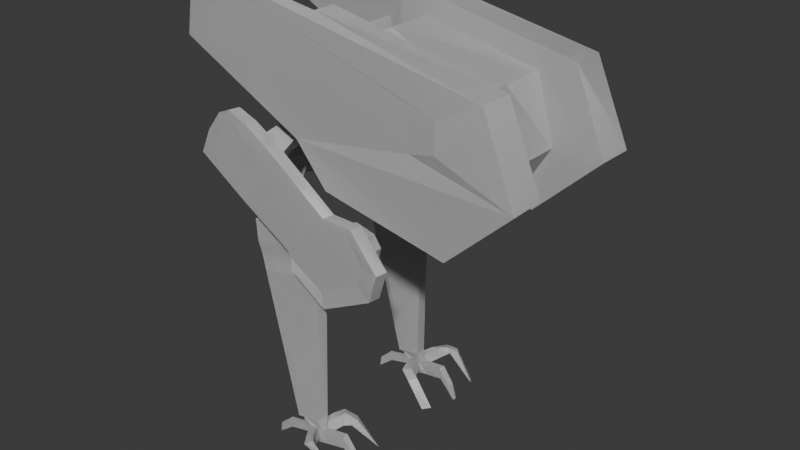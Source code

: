 # Source: fiirst_mech.blend  (saved by Blender 4.1.24; exported with 4.5.12 LTS)
import bpy
from mathutils import Matrix  # noqa: F401  (used for matrix-valued properties, if any)

bpy.ops.wm.read_factory_settings(use_empty=True)
scene = bpy.context.scene
scene.name = 'Scene'

# ---- collections
col_collection = bpy.data.collections.new('Collection'); scene.collection.children.link(col_collection)

# ---- materials (node trees are filled in below, after node groups)
mat_material = bpy.data.materials.new('Material')
mat_material.alpha_threshold = 0.0
mat_material.use_transparent_shadow = False
mat_material.roughness = 0.5
mat_material.line_color = (0.0, 0.0, 0.0, 1.0)

# ---- material node trees
mat_material.use_nodes = True; mat_material.node_tree.nodes.clear()
_N = mat_material.node_tree.nodes; _L = mat_material.node_tree.links
n0 = _N.new('ShaderNodeOutputMaterial'); n0.name = 'Material Output'; n0.location = (300, 300)
n1 = _N.new('ShaderNodeBsdfPrincipled'); n1.name = 'Principled BSDF'; n1.location = (10, 300)
n1.inputs[3].default_value = 1.45
_L.new(n1.outputs[0], n0.inputs[0])
n0.is_active_output = True

# ---- world
world_world = bpy.data.worlds.new('World'); scene.world = world_world
world_world.use_nodes = True; world_world.node_tree.nodes.clear()
_N = world_world.node_tree.nodes; _L = world_world.node_tree.links
n0 = _N.new('ShaderNodeOutputWorld'); n0.name = 'World Output'; n0.location = (300, 300)
n1 = _N.new('ShaderNodeBackground'); n1.name = 'Background'; n1.location = (10, 300)
n1.inputs[0].default_value = (0.05088, 0.05088, 0.05088, 1.0)
_L.new(n1.outputs[0], n0.inputs[0])
n0.is_active_output = True
world_world.color = (0.05088, 0.05088, 0.05088)
world_world.use_sun_shadow = False
world_world.sun_shadow_jitter_overblur = 0.0

# ---- meshes
me_cube = bpy.data.meshes.new('Cube')
me_cube.from_pydata([(1.863, 0.838, 0.8725), (2.199, 0.8272, -0.2665), (1.779, 0.0, -0.9548), (-1.297, 0.2658, -0.2306), (1.863, 0.0, 0.8883), (2.199, 0.0, -0.2634), (-0.6764, 1.219, 1.767), (1.779, 0.8029, -0.9579), (3.092, 1.473, -0.2692), (-0.9718, 1.399, -0.2456), (-0.9761, 1.276, -0.2418), (2.502, 0.8401, 1.135), (-0.6682, 0.814, 1.768), (2.502, 1.433, 1.137), (1.9, 0.8209, -1.39), (-0.3779, 0.8209, -0.9438), (1.891, 1.404, -1.394), (-0.3779, 1.414, -0.9471), (3.077, 0.8317, -0.2674), (-0.8806, 0.0, 0.1494), (-3.033, 1.271, 2.151), (-3.26, 1.418, 0.9383), (-3.042, 1.422, 2.149), (-3.245, 1.273, 0.9394), (-1.103, 0.5131, 0.9472), (-0.5136, 0.0, 0.7322), (-0.9559, 0.0, -0.2541), (-0.9691, 0.8638, -0.2418), (-0.2243, 0.0, 1.321), (-0.2281, 0.8194, 1.324), (-1.759, 0.0, 0.26), (-1.495, 0.0, 0.5655), (-1.744, 0.2656, -0.1744), (-1.285, 0.5127, 0.9189), (-0.8064, 0.0, 0.1709), (-0.8152, 0.5134, 0.1792), (-1.95, 0.0, 0.2841), (-1.959, 0.5126, 0.2924), (-1.551, 0.0, -0.8014), (-2.429, 0.0, -0.6908), (-2.098, 0.1975, -1.086), (-2.297, 0.2086, -1.033), (-1.551, 0.0, -0.8014), (-1.459, 0.257, -0.5328), (-2.429, 0.0, -0.6908), (-1.905, 0.2567, -0.4766), (-1.716, 0.0, -0.7807), (-1.557, 0.2426, -0.796), (-2.265, 0.0, -0.7115), (-2.435, 0.2421, -0.6855), (-2.14, 0.0, -1.621), (-2.69, 0.0, -1.552), (-2.121, 0.1622, -1.249), (-2.32, 0.1733, -1.196), (-1.708, 0.2085, -0.8083), (-2.128, 0.1354, -1.653), (-2.257, 0.2081, -0.7391), (-2.677, 0.1351, -1.584), (-2.112, 0.6137, -1.049), (-2.312, 0.6248, -0.996), (-2.129, 0.6227, -1.212), (-2.329, 0.6338, -1.159), (-1.097, 0.5117, 1.049), (-0.6587, 0.0, 1.321), (-1.49, 0.0, 1.271), (-1.279, 0.5114, 1.021), (-0.5154, 0.5173, 0.7334), (-0.6605, 0.4552, 1.323), (-1.497, 0.5165, 0.5667), (-1.492, 0.432, 1.273), (-1.105, 0.8506, 0.9518), (-1.286, 0.8502, 0.9235), (-1.099, 0.8492, 1.054), (-1.28, 0.8489, 1.026), (-0.8863, 0.3204, 0.1547), (-1.557, 0.2426, -0.796), (-1.764, 0.3199, 0.2653), (-2.435, 0.2421, -0.6855), (-1.297, 0.2658, -0.2306), (-1.744, 0.2656, -0.1744), (-1.459, 0.257, -0.5328), (-1.905, 0.2567, -0.4766), (-1.299, 1.046, -0.3923), (-1.745, 1.046, -0.3361), (-1.461, 1.037, -0.6944), (-1.35, 1.519, -0.7089), (-1.299, 1.046, -0.3923), (-1.364, 1.747, -0.6973), (-1.461, 1.037, -0.6944), (-1.854, 1.037, -0.6382), (0.3343, 1.504, -1.364), (-1.887, 1.748, -0.7299), (-1.364, 1.747, -0.6973), (-1.873, 1.521, -0.7416), (-1.512, 1.511, -1.011), (-1.35, 1.519, -0.7089), (-1.512, 1.511, -1.011), (-1.765, 1.53, -0.4394), (-1.526, 1.738, -0.9994), (-1.779, 1.757, -0.4278), (-2.566, 1.752, -0.4), (-2.552, 1.525, -0.4117), (-2.27, 1.534, -0.04983), (-2.284, 1.761, -0.03819), (-1.268, 1.529, -0.3653), (-1.683, 1.54, -0.09579), (-1.697, 1.767, -0.08415), (-1.283, 1.756, -0.3537), (-2.056, 1.771, 0.05593), (-2.042, 1.544, 0.04429), (-2.064, 1.512, -1.33), (-2.078, 1.739, -1.319), (-1.814, 1.729, -1.501), (-1.8, 1.502, -1.513), (-2.764, 1.516, -0.8539), (-2.778, 1.744, -0.8423), (-0.3247, 1.516, -1.434), (-0.5611, 1.508, -1.705), (-0.5533, 1.735, -1.703), (-0.9408, 1.726, -2.042), (-0.3389, 1.744, -1.422), (-0.3247, 1.516, -1.434), (-0.3389, 1.744, -1.422), (-0.113, 1.526, -1.215), (-0.1272, 1.753, -1.203), (-0.9266, 1.499, -2.054), (0.3201, 1.731, -1.353), (0.4293, 1.514, -1.236), (0.415, 1.741, -1.224), (0.9276, 1.519, -1.842), (0.9133, 1.746, -1.83), (0.604, 1.713, -1.805), (0.6182, 1.486, -1.816), (0.7667, 1.507, -2.353), (0.7525, 1.734, -2.342), (0.4808, 1.7, -2.147), (0.495, 1.473, -2.158), (-0.1896, 1.488, -2.847), (-0.2038, 1.715, -2.835), (-0.2966, 1.683, -2.557), (-0.2824, 1.456, -2.569), (-0.8733, 1.507, -2.373), (-0.8876, 1.734, -2.361), (-0.9051, 1.703, -2.166), (-0.8908, 1.475, -2.178), (-0.3724, 1.517, -1.625), (-0.4271, 1.503, -2.01), (-0.3774, 1.088, -1.624), (-0.2793, 1.477, -2.239), (0.0594, 1.46, -2.291), (0.3263, 1.476, -2.14), (0.422, 1.485, -1.809), (0.2871, 1.501, -1.593), (-0.05163, 1.47, -1.501), (-0.05658, 1.074, -1.505), (-0.4268, 1.074, -2.008), (-0.2895, 1.047, -2.24), (0.06491, 1.031, -2.298), (0.3266, 1.047, -2.139), (0.4199, 1.056, -1.806), (0.29, 1.071, -1.594), (-0.3897, 1.423, -2.072), (-0.3183, 1.411, -2.177), (-0.2977, 1.186, -2.176), (-0.3593, 1.199, -2.067), (-1.942, 1.431, -2.301), (-1.864, 1.419, -2.57), (-1.912, 1.206, -2.297), (-1.844, 1.194, -2.569), (-0.5789, 1.404, -1.766), (-0.5484, 1.18, -1.761), (-1.988, 1.412, -1.931), (-1.958, 1.187, -1.926), (-0.6173, 1.21, -2.609), (-0.6378, 1.435, -2.61), (-1.766, 1.218, -2.793), (-1.787, 1.443, -2.794), (-0.6871, 1.228, -5.391), (-0.7076, 1.453, -5.393), (-1.127, 1.236, -5.475), (-1.148, 1.461, -5.476), (-0.6528, 1.424, -5.61), (-0.6477, 1.284, -5.606), (-1.087, 1.281, -5.466), (-1.099, 1.415, -5.467), (-0.5262, 1.312, -5.818), (-0.5339, 1.405, -5.824), (-0.8929, 1.433, -5.884), (-0.8807, 1.299, -5.884), (-0.8977, 1.438, -5.58), (-0.7389, 1.435, -5.55), (-0.6826, 1.433, -5.745), (-0.7884, 1.433, -5.772), (-0.7292, 1.301, -5.553), (-0.8817, 1.304, -5.582), (-0.8002, 1.296, -5.766), (-0.6477, 1.293, -5.737), (-0.7115, 1.715, -5.489), (-0.5785, 1.705, -5.48), (-0.6154, 1.754, -5.708), (-0.5498, 1.716, -5.676), (-0.6136, 1.015, -5.499), (-0.7544, 0.9923, -5.5), (-0.5261, 1.004, -5.667), (-0.712, 0.9687, -5.717), (-0.9973, 1.328, -5.631), (-1.003, 1.396, -5.632), (-0.9442, 1.4, -5.765), (-0.9379, 1.332, -5.765), (-1.452, 1.328, -5.73), (-1.458, 1.396, -5.73), (-1.399, 1.331, -5.882), (-1.405, 1.399, -5.883), (-0.1883, 1.273, -5.52), (-0.1803, 1.402, -5.524), (-0.1655, 1.287, -5.751), (-0.1654, 1.39, -5.745), (0.04667, 0.7356, -6.002), (-0.09593, 0.6409, -6.044), (-0.3534, 0.8212, -5.581), (-0.6124, 0.8361, -5.734), (-0.5366, 1.967, -5.489), (-0.4525, 1.848, -5.451), (-0.4474, 1.914, -5.586), (-0.3898, 1.853, -5.565), (-1.663, 1.323, -5.921), (-1.669, 1.391, -5.921), (-1.69, 1.324, -6.118), (-1.697, 1.392, -6.118), (0.0574, 1.297, -5.789), (0.05802, 1.364, -5.793), (0.1372, 1.29, -6.094), (0.1418, 1.362, -6.087), (0.06873, 1.919, -6.059), (0.009927, 2.012, -6.067), (-0.248, 1.914, -5.505), (-0.3184, 2.001, -5.504), (-0.4279, 0.8937, -5.677), (-0.686, 0.7914, -5.502), (-0.4734, 0.6962, -5.603), (-0.5684, 0.8921, -5.48), (0.9659, 1.423, 0.4841), (1.248, 1.423, 0.8522), (1.721, 1.43, 0.7378), (1.736, 1.469, 0.2354), (1.234, 1.401, 0.1079), (1.863, 0.838, 0.8725), (-0.2281, 0.8194, 1.324), (1.863, 0.0, 0.8883), (-0.2243, 0.0, 1.321), (1.863, 0.0, 0.8883), (-0.2243, 0.0, 1.321), (1.863, 0.838, 0.8725), (-0.2281, 0.8194, 1.324), (1.863, 0.0, 0.8883), (-0.2243, 0.0, 1.321), (-0.2243, 0.0, 1.321), (1.863, 0.0, 0.8883), (1.863, 0.0, 0.8883), (-0.2243, 0.0, 1.321), (-0.2243, 0.0, 1.321), (1.863, 0.0, 0.8883), (1.863, -0.838, 0.8725), (2.199, -0.8272, -0.2665), (-1.297, -0.2658, -0.2306), (-0.6764, -1.219, 1.767), (1.779, -0.8029, -0.9579), (3.092, -1.473, -0.2692), (-0.9718, -1.399, -0.2456), (-0.9761, -1.276, -0.2418), (2.502, -0.8401, 1.135), (-0.6682, -0.814, 1.768), (2.502, -1.433, 1.137), (1.9, -0.8209, -1.39), (-0.3779, -0.8209, -0.9438), (1.891, -1.404, -1.394), (-0.3779, -1.414, -0.9471), (3.077, -0.8317, -0.2674), (-3.033, -1.271, 2.151), (-3.26, -1.418, 0.9383), (-3.042, -1.422, 2.149), (-3.245, -1.273, 0.9394), (-1.103, -0.5131, 0.9472), (-0.9691, -0.8638, -0.2418), (-0.2281, -0.8194, 1.324), (-1.744, -0.2656, -0.1744), (-1.285, -0.5127, 0.9189), (-0.8152, -0.5134, 0.1792), (-1.959, -0.5126, 0.2924), (-2.098, -0.1975, -1.086), (-2.297, -0.2086, -1.033), (-1.459, -0.257, -0.5328), (-1.905, -0.2567, -0.4766), (-1.557, -0.2426, -0.796), (-2.435, -0.2421, -0.6855), (-2.121, -0.1622, -1.249), (-2.32, -0.1733, -1.196), (-1.708, -0.2085, -0.8083), (-2.128, -0.1354, -1.653), (-2.257, -0.2081, -0.7391), (-2.677, -0.1351, -1.584), (-2.112, -0.6137, -1.049), (-2.312, -0.6248, -0.996), (-2.129, -0.6227, -1.212), (-2.329, -0.6338, -1.159), (-1.097, -0.5117, 1.049), (-1.279, -0.5114, 1.021), (-0.5154, -0.5173, 0.7334), (-0.6605, -0.4552, 1.323), (-1.497, -0.5165, 0.5667), (-1.492, -0.432, 1.273), (-1.105, -0.8506, 0.9518), (-1.286, -0.8502, 0.9235), (-1.099, -0.8492, 1.054), (-1.28, -0.8489, 1.026), (-0.8863, -0.3204, 0.1547), (-1.557, -0.2426, -0.796), (-1.764, -0.3199, 0.2653), (-2.435, -0.2421, -0.6855), (-1.297, -0.2658, -0.2306), (-1.744, -0.2656, -0.1744), (-1.459, -0.257, -0.5328), (-1.905, -0.2567, -0.4766), (-1.299, -1.046, -0.3923), (-1.745, -1.046, -0.3361), (-1.461, -1.037, -0.6944), (-1.35, -1.519, -0.7089), (-1.299, -1.046, -0.3923), (-1.364, -1.747, -0.6973), (-1.461, -1.037, -0.6944), (-1.854, -1.037, -0.6382), (0.3343, -1.504, -1.364), (-1.887, -1.748, -0.7299), (-1.364, -1.747, -0.6973), (-1.873, -1.521, -0.7416), (-1.512, -1.511, -1.011), (-1.35, -1.519, -0.7089), (-1.512, -1.511, -1.011), (-1.765, -1.53, -0.4394), (-1.526, -1.738, -0.9994), (-1.779, -1.757, -0.4278), (-2.566, -1.752, -0.4), (-2.552, -1.525, -0.4117), (-2.27, -1.534, -0.04983), (-2.284, -1.761, -0.03819), (-1.268, -1.529, -0.3653), (-1.683, -1.54, -0.09579), (-1.697, -1.767, -0.08415), (-1.283, -1.756, -0.3537), (-2.056, -1.771, 0.05593), (-2.042, -1.544, 0.04429), (-2.064, -1.512, -1.33), (-2.078, -1.739, -1.319), (-1.814, -1.729, -1.501), (-1.8, -1.502, -1.513), (-2.764, -1.516, -0.8539), (-2.778, -1.744, -0.8423), (-0.3247, -1.516, -1.434), (-0.5611, -1.508, -1.705), (-0.5533, -1.735, -1.703), (-0.9408, -1.726, -2.042), (-0.3389, -1.744, -1.422), (-0.3247, -1.516, -1.434), (-0.3389, -1.744, -1.422), (-0.113, -1.526, -1.215), (-0.1272, -1.753, -1.203), (-0.9266, -1.499, -2.054), (0.3201, -1.731, -1.353), (0.4293, -1.514, -1.236), (0.415, -1.741, -1.224), (0.9276, -1.519, -1.842), (0.9133, -1.746, -1.83), (0.604, -1.713, -1.805), (0.6182, -1.486, -1.816), (0.7667, -1.507, -2.353), (0.7525, -1.734, -2.342), (0.4808, -1.7, -2.147), (0.495, -1.473, -2.158), (-0.1896, -1.488, -2.847), (-0.2038, -1.715, -2.835), (-0.2966, -1.683, -2.557), (-0.2824, -1.456, -2.569), (-0.8733, -1.507, -2.373), (-0.8876, -1.734, -2.361), (-0.9051, -1.703, -2.166), (-0.8908, -1.475, -2.178), (-0.3724, -1.517, -1.625), (-0.4271, -1.503, -2.01), (-0.3774, -1.088, -1.624), (-0.2793, -1.477, -2.239), (0.0594, -1.46, -2.291), (0.3263, -1.476, -2.14), (0.422, -1.485, -1.809), (0.2871, -1.501, -1.593), (-0.05163, -1.47, -1.501), (-0.05658, -1.074, -1.505), (-0.4268, -1.074, -2.008), (-0.2895, -1.047, -2.24), (0.06491, -1.031, -2.298), (0.3266, -1.047, -2.139), (0.4199, -1.056, -1.806), (0.29, -1.071, -1.594), (-0.3897, -1.423, -2.072), (-0.3183, -1.411, -2.177), (-0.2977, -1.186, -2.176), (-0.3593, -1.199, -2.067), (-1.942, -1.431, -2.301), (-1.864, -1.419, -2.57), (-1.912, -1.206, -2.297), (-1.844, -1.194, -2.569), (-0.5789, -1.404, -1.766), (-0.5484, -1.18, -1.761), (-1.988, -1.412, -1.931), (-1.958, -1.187, -1.926), (-0.6173, -1.21, -2.609), (-0.6378, -1.435, -2.61), (-1.766, -1.218, -2.793), (-1.787, -1.443, -2.794), (-0.6871, -1.228, -5.391), (-0.7076, -1.453, -5.393), (-1.127, -1.236, -5.475), (-1.148, -1.461, -5.476), (-0.6528, -1.424, -5.61), (-0.6477, -1.284, -5.606), (-1.087, -1.281, -5.466), (-1.099, -1.415, -5.467), (-0.5262, -1.312, -5.818), (-0.5339, -1.405, -5.824), (-0.8929, -1.433, -5.884), (-0.8807, -1.299, -5.884), (-0.8977, -1.438, -5.58), (-0.7389, -1.435, -5.55), (-0.6826, -1.433, -5.745), (-0.7884, -1.433, -5.772), (-0.7292, -1.301, -5.553), (-0.8817, -1.304, -5.582), (-0.8002, -1.296, -5.766), (-0.6477, -1.293, -5.737), (-0.7115, -1.715, -5.489), (-0.5785, -1.705, -5.48), (-0.6154, -1.754, -5.708), (-0.5498, -1.716, -5.676), (-0.6136, -1.015, -5.499), (-0.7544, -0.9923, -5.5), (-0.5261, -1.004, -5.667), (-0.712, -0.9687, -5.717), (-0.9973, -1.328, -5.631), (-1.003, -1.396, -5.632), (-0.9442, -1.4, -5.765), (-0.9379, -1.332, -5.765), (-1.452, -1.328, -5.73), (-1.458, -1.396, -5.73), (-1.399, -1.331, -5.882), (-1.405, -1.399, -5.883), (-0.1883, -1.273, -5.52), (-0.1803, -1.402, -5.524), (-0.1655, -1.287, -5.751), (-0.1654, -1.39, -5.745), (0.04667, -0.7356, -6.002), (-0.09593, -0.6409, -6.044), (-0.3534, -0.8212, -5.581), (-0.6124, -0.8361, -5.734), (-0.5366, -1.967, -5.489), (-0.4525, -1.848, -5.451), (-0.4474, -1.914, -5.586), (-0.3898, -1.853, -5.565), (-1.663, -1.323, -5.921), (-1.669, -1.391, -5.921), (-1.69, -1.324, -6.118), (-1.697, -1.392, -6.118), (0.0574, -1.297, -5.789), (0.05802, -1.364, -5.793), (0.1372, -1.29, -6.094), (0.1418, -1.362, -6.087), (0.06873, -1.919, -6.059), (0.009927, -2.012, -6.067), (-0.248, -1.914, -5.505), (-0.3184, -2.001, -5.504), (-0.4279, -0.8937, -5.677), (-0.686, -0.7914, -5.502), (-0.4734, -0.6962, -5.603), (-0.5684, -0.8921, -5.48), (0.9659, -1.423, 0.4841), (1.248, -1.423, 0.8522), (1.721, -1.43, 0.7378), (1.736, -1.469, 0.2354), (1.234, -1.401, 0.1079), (1.863, -0.838, 0.8725), (-0.2281, -0.8194, 1.324), (1.863, -0.838, 0.8725), (-0.2281, -0.8194, 1.324)], [(78, 79), (319, 320)], [(14, 7, 27, 15), (1, 5, 2, 7), (1, 246, 4, 5), (21, 23, 20, 22), (9, 8, 16, 17), (14, 16, 8, 18), (17, 16, 14, 15), (7, 2, 26, 27), (8, 13, 11, 18), (246, 1, 18, 11), (241, 242, 243, 244, 245), (12, 11, 13, 22, 20, 6), (66, 35, 37, 68), (0, 29, 249, 248), (12, 247, 246, 11), (27, 247, 12), (21, 9, 10, 23), (10, 9, 17, 15, 27), (23, 10, 6, 20), (10, 27, 12, 6), (34, 35, 27, 26), (66, 25, 28, 247), (35, 66, 247, 27), (37, 36, 31, 68), (30, 76, 77, 39), (68, 31, 64, 69), (19, 74, 35, 34), (76, 30, 36, 37), (74, 76, 37, 35), (48, 56, 57, 51), (74, 19, 38, 75), (42, 47, 75, 38), (49, 44, 39, 77), (47, 49, 77, 75), (46, 54, 47, 42), (56, 48, 44, 49), (54, 56, 49, 47), (55, 50, 51, 57), (53, 41, 59, 61), (54, 46, 50, 55), (52, 40, 54, 55), (40, 41, 56, 54), (53, 52, 55, 57), (41, 53, 57, 56), (59, 58, 60, 61), (41, 40, 58, 59), (52, 53, 61, 60), (40, 52, 60, 58), (1, 7, 14, 18), (63, 67, 69, 64), (25, 66, 67, 63), (62, 24, 70, 72), (24, 62, 67, 66), (33, 24, 66, 68), (62, 65, 69, 67), (65, 33, 68, 69), (70, 71, 73, 72), (33, 65, 73, 71), (24, 33, 71, 70), (65, 62, 72, 73), (43, 3, 74, 75), (3, 32, 76, 74), (45, 43, 75, 77), (32, 45, 77, 76), (32, 83, 89, 81, 79, 45), (32, 3, 82, 83), (80, 81, 89, 88), (78, 80, 88, 86), (83, 82, 85, 97), (99, 92, 87, 98, 91), (3, 43, 84, 82), (127, 90, 132, 129), (88, 89, 93, 96), (93, 101, 114, 110), (82, 86, 95, 85), (89, 83, 97, 93), (97, 85, 104, 105), (86, 88, 96, 95), (82, 84, 94, 85), (95, 96, 117, 116), (122, 124, 128, 126), (91, 98, 112, 111), (101, 102, 103, 100), (99, 91, 100, 103), (103, 102, 109, 108), (93, 97, 102, 101), (105, 104, 107, 106), (105, 106, 108, 109), (104, 85, 121, 123), (99, 103, 108, 106), (92, 99, 106, 107), (102, 97, 105, 109), (113, 110, 111, 112), (111, 110, 114, 115), (96, 93, 110, 113), (101, 100, 115, 114), (112, 98, 118, 119), (100, 91, 111, 115), (117, 125, 146), (123, 121, 90, 127), (118, 120, 122, 126, 131, 135, 139, 143, 119), (113, 112, 119, 125), (96, 113, 125, 117), (98, 87, 120, 118), (124, 123, 127, 128), (107, 104, 123, 124), (92, 107, 124, 122), (128, 127, 129, 130), (126, 128, 130, 131), (135, 134, 138, 139), (131, 130, 134, 135), (129, 132, 136, 133), (130, 129, 133, 134), (134, 133, 137, 138), (133, 136, 140, 137), (144, 143, 142, 141), (138, 137, 141, 142), (137, 140, 144, 141), (139, 138, 142, 143), (143, 144, 125, 119), (116, 117, 146, 145), (154, 147, 155, 156, 157, 158, 159, 160), (151, 152, 160, 159), (144, 140, 149, 148), (140, 136, 150, 149), (136, 132, 151, 150), (132, 90, 152, 151), (90, 121, 153, 152), (121, 116, 145, 153), (144, 148, 146, 125), (149, 150, 158, 157), (153, 145, 147, 154), (145, 146, 155, 147), (152, 153, 154, 160), (150, 151, 159, 158), (148, 149, 157, 156), (167, 164, 170, 172), (146, 148, 162, 161), (148, 156, 163, 162), (156, 155, 164, 163), (155, 146, 161, 164), (166, 162, 174, 176), (161, 162, 166, 165), (163, 164, 167, 168), (170, 169, 171, 172), (165, 167, 172, 171), (164, 161, 169, 170), (161, 165, 171, 169), (173, 175, 179, 177), (162, 163, 173, 174), (163, 168, 175, 173), (168, 166, 176, 175), (194, 195, 204, 202), (174, 173, 177, 178), (176, 174, 178, 180), (175, 176, 180, 179), (178, 177, 182, 181), (177, 179, 183, 182), (179, 180, 184, 183), (180, 178, 181, 184), (186, 185, 188, 187), (186, 181, 214, 216), (206, 207, 212, 210), (192, 189, 197, 199), (184, 181, 190, 189), (181, 186, 191, 190), (186, 187, 192, 191), (187, 184, 189, 192), (182, 183, 194, 193), (183, 188, 195, 194), (188, 185, 196, 195), (185, 182, 193, 196), (200, 199, 223, 224), (190, 191, 200, 198), (189, 190, 198, 197), (191, 192, 199, 200), (202, 204, 220, 238), (193, 194, 202, 201), (195, 196, 203, 204), (196, 193, 201, 203), (183, 184, 206, 205), (184, 187, 207, 206), (187, 188, 208, 207), (188, 183, 205, 208), (211, 209, 225, 227), (205, 206, 210, 209), (207, 208, 211, 212), (208, 205, 209, 211), (213, 215, 231, 229), (185, 186, 216, 215), (182, 185, 215, 213), (181, 182, 213, 214), (240, 238, 239, 219), (204, 203, 237, 220), (220, 237, 217, 218), (237, 240, 219, 217), (221, 222, 235, 236), (199, 197, 221, 223), (198, 200, 224, 222), (197, 198, 222, 221), (225, 226, 228, 227), (210, 212, 228, 226), (209, 210, 226, 225), (212, 211, 227, 228), (230, 229, 231, 232), (214, 213, 229, 230), (216, 214, 230, 232), (215, 216, 232, 231), (223, 221, 236, 234), (233, 234, 236, 235), (222, 224, 233, 235), (224, 223, 234, 233), (238, 220, 218, 239), (217, 219, 239, 218), (201, 202, 238, 240), (203, 201, 240, 237), (21, 22, 242, 241), (22, 13, 243, 242), (13, 8, 244, 243), (8, 9, 245, 244), (9, 21, 241, 245), (252, 250, 4, 246), (251, 253, 247, 28), (253, 252, 246, 247), (254, 255, 256, 257), (258, 259, 260, 261), (0, 248, 250, 252), (249, 29, 253, 251), (29, 0, 252, 253), (250, 251, 255, 254), (251, 28, 256, 255), (28, 4, 257, 256), (4, 250, 254, 257), (248, 249, 259, 258), (249, 251, 260, 259), (251, 250, 261, 260), (250, 248, 258, 261), (273, 274, 283, 266), (263, 266, 2, 5), (263, 5, 4, 487), (279, 280, 278, 281), (268, 276, 275, 267), (273, 277, 267, 275), (276, 274, 273, 275), (266, 283, 26, 2), (267, 277, 270, 272), (487, 270, 277, 263), (482, 486, 485, 484, 483), (271, 265, 278, 280, 272, 270), (307, 309, 288, 287), (262, 248, 249, 284), (271, 270, 487, 488), (283, 271, 488), (279, 281, 269, 268), (269, 283, 274, 276, 268), (281, 278, 265, 269), (269, 265, 271, 283), (34, 26, 283, 287), (307, 488, 28, 25), (287, 283, 488, 307), (288, 309, 31, 36), (30, 39, 318, 317), (309, 310, 64, 31), (19, 34, 287, 315), (317, 288, 36, 30), (315, 287, 288, 317), (48, 51, 300, 299), (315, 316, 38, 19), (42, 38, 316, 293), (294, 318, 39, 44), (293, 316, 318, 294), (46, 42, 293, 297), (299, 294, 44, 48), (297, 293, 294, 299), (298, 300, 51, 50), (296, 304, 302, 290), (297, 298, 50, 46), (295, 298, 297, 289), (289, 297, 299, 290), (296, 300, 298, 295), (290, 299, 300, 296), (302, 304, 303, 301), (290, 302, 301, 289), (295, 303, 304, 296), (289, 301, 303, 295), (263, 277, 273, 266), (63, 64, 310, 308), (25, 63, 308, 307), (305, 313, 311, 282), (282, 307, 308, 305), (286, 309, 307, 282), (305, 308, 310, 306), (306, 310, 309, 286), (311, 313, 314, 312), (286, 312, 314, 306), (282, 311, 312, 286), (306, 314, 313, 305), (291, 316, 315, 264), (264, 315, 317, 285), (292, 318, 316, 291), (285, 317, 318, 292), (285, 292, 320, 322, 330, 324), (285, 324, 323, 264), (321, 329, 330, 322), (319, 327, 329, 321), (324, 338, 326, 323), (340, 332, 339, 328, 333), (264, 323, 325, 291), (368, 370, 373, 331), (329, 337, 334, 330), (334, 351, 355, 342), (323, 326, 336, 327), (330, 334, 338, 324), (338, 346, 345, 326), (327, 336, 337, 329), (323, 326, 335, 325), (336, 357, 358, 337), (363, 367, 369, 365), (332, 352, 353, 339), (342, 341, 344, 343), (340, 344, 341, 332), (344, 349, 350, 343), (334, 342, 343, 338), (346, 347, 348, 345), (346, 350, 349, 347), (345, 364, 362, 326), (340, 347, 349, 344), (333, 348, 347, 340), (343, 350, 346, 338), (354, 353, 352, 351), (352, 356, 355, 351), (337, 354, 351, 334), (342, 355, 356, 341), (353, 360, 359, 339), (341, 356, 352, 332), (358, 387, 366), (364, 368, 331, 362), (359, 360, 384, 380, 376, 372, 367, 363, 361), (354, 366, 360, 353), (337, 358, 366, 354), (339, 359, 361, 328), (365, 369, 368, 364), (348, 365, 364, 345), (333, 363, 365, 348), (369, 371, 370, 368), (367, 372, 371, 369), (376, 380, 379, 375), (372, 376, 375, 371), (370, 374, 377, 373), (371, 375, 374, 370), (375, 379, 378, 374), (374, 378, 381, 377), (385, 382, 383, 384), (379, 383, 382, 378), (378, 382, 385, 381), (380, 384, 383, 379), (384, 360, 366, 385), (357, 386, 387, 358), (395, 401, 400, 399, 398, 397, 396, 388), (392, 400, 401, 393), (385, 389, 390, 381), (381, 390, 391, 377), (377, 391, 392, 373), (373, 392, 393, 331), (331, 393, 394, 362), (362, 394, 386, 357), (385, 366, 387, 389), (390, 398, 399, 391), (394, 395, 388, 386), (386, 388, 396, 387), (393, 401, 395, 394), (391, 399, 400, 392), (389, 397, 398, 390), (408, 413, 411, 405), (387, 402, 403, 389), (389, 403, 404, 397), (397, 404, 405, 396), (396, 405, 402, 387), (407, 417, 415, 403), (402, 406, 407, 403), (404, 409, 408, 405), (411, 413, 412, 410), (406, 412, 413, 408), (405, 411, 410, 402), (402, 410, 412, 406), (414, 418, 420, 416), (403, 415, 414, 404), (404, 414, 416, 409), (409, 416, 417, 407), (435, 443, 445, 436), (415, 419, 418, 414), (417, 421, 419, 415), (416, 420, 421, 417), (419, 422, 423, 418), (418, 423, 424, 420), (420, 424, 425, 421), (421, 425, 422, 419), (427, 428, 429, 426), (427, 457, 455, 422), (447, 451, 453, 448), (433, 440, 438, 430), (425, 430, 431, 422), (422, 431, 432, 427), (427, 432, 433, 428), (428, 433, 430, 425), (423, 434, 435, 424), (424, 435, 436, 429), (429, 436, 437, 426), (426, 437, 434, 423), (441, 465, 464, 440), (431, 439, 441, 432), (430, 438, 439, 431), (432, 441, 440, 433), (443, 479, 461, 445), (434, 442, 443, 435), (436, 445, 444, 437), (437, 444, 442, 434), (424, 446, 447, 425), (425, 447, 448, 428), (428, 448, 449, 429), (429, 449, 446, 424), (452, 468, 466, 450), (446, 450, 451, 447), (448, 453, 452, 449), (449, 452, 450, 446), (454, 470, 472, 456), (426, 456, 457, 427), (423, 454, 456, 426), (422, 455, 454, 423), (481, 460, 480, 479), (445, 461, 478, 444), (461, 459, 458, 478), (478, 458, 460, 481), (462, 477, 476, 463), (440, 464, 462, 438), (439, 463, 465, 441), (438, 462, 463, 439), (466, 468, 469, 467), (451, 467, 469, 453), (450, 466, 467, 451), (453, 469, 468, 452), (471, 473, 472, 470), (455, 471, 470, 454), (457, 473, 471, 455), (456, 472, 473, 457), (464, 475, 477, 462), (474, 476, 477, 475), (463, 476, 474, 465), (465, 474, 475, 464), (479, 480, 459, 461), (458, 459, 480, 460), (442, 481, 479, 443), (444, 478, 481, 442), (279, 482, 483, 280), (280, 483, 484, 272), (272, 484, 485, 267), (267, 485, 486, 268), (268, 486, 482, 279), (489, 487, 4, 250), (251, 28, 488, 490), (490, 488, 487, 489), (262, 489, 250, 248), (249, 251, 490, 284), (284, 490, 489, 262)])
_uv = me_cube.uv_layers.new(name='UVMap')
_uv.uv.foreach_set('vector', [0.375, 0.5, 0.4201, 0.504, 0.4201, 0.504, 0.25, 0.5, 0.4201, 0.504, 0.4205, 0.625, 0.4205, 0.625, 0.4201, 0.504, 0.4201, 0.504, 0.6062, 0.5202, 0.6081, 0.625, 0.4205, 0.625, 0.6081, 0.375, 0.7499, 0.5201, 0.6709, 0.5202, 0.607, 0.4548, 0.375, 0.375, 0.375, 0.5, 0.375, 0.5, 0.375, 0.375, 0.375, 0.5, 0.375, 0.5, 0.0, 0.0, 0.0, 0.0, 0.375, 0.375, 0.375, 0.5, 0.375, 0.5, 0.25, 0.5, 0.4201, 0.504, 0.4205, 0.625, 0.4205, 0.625, 0.4201, 0.504, 0.0, 0.0, 0.6062, 0.5202, 0.6062, 0.5202, 0.0, 0.0, 0.6062, 0.5202, 0.4201, 0.504, 0.0, 0.0, 0.6062, 0.5202, 0.5839, 0.406, 0.5924, 0.4308, 0.5297, 0.5013, 0.4513, 0.4926, 0.4396, 0.4034, 0.6709, 0.5202, 0.6062, 0.5202, 0.6062, 0.5202, 0.607, 0.4548, 0.6709, 0.5202, 0.6709, 0.5202, 0.4203, 0.5495, 0.4203, 0.5484, 0.4203, 0.5484, 0.4203, 0.5495, 0.6062, 0.5202, 0.4201, 0.504, 0.4205, 0.625, 0.6081, 0.625, 0.6709, 0.5202, 0.4201, 0.504, 0.6062, 0.5202, 0.6062, 0.5202, 0.4201, 0.504, 0.4201, 0.504, 0.6709, 0.5202, 0.6081, 0.375, 0.375, 0.375, 0.0, 0.0, 0.7499, 0.5201, 0.0, 0.0, 0.375, 0.375, 0.375, 0.375, 0.25, 0.5, 0.4201, 0.504, 0.7499, 0.5201, 0.0, 0.0, 0.6709, 0.5202, 0.6709, 0.5202, 0.0, 0.0, 0.4201, 0.504, 0.6709, 0.5202, 0.6709, 0.5202, 0.4205, 0.625, 0.4203, 0.5484, 0.4201, 0.504, 0.4205, 0.625, 0.4203, 0.5495, 0.4205, 0.625, 0.4205, 0.625, 0.4201, 0.504, 0.4203, 0.5484, 0.4203, 0.5495, 0.4201, 0.504, 0.4201, 0.504, 0.4203, 0.5484, 0.4205, 0.625, 0.4205, 0.625, 0.4203, 0.5495, 0.4205, 0.625, 0.4204, 0.5758, 0.4204, 0.5758, 0.4205, 0.625, 0.4203, 0.5495, 0.4205, 0.625, 0.4205, 0.625, 0.4203, 0.5495, 0.4205, 0.625, 0.4204, 0.5757, 0.4203, 0.5484, 0.4205, 0.625, 0.4204, 0.5758, 0.4205, 0.625, 0.4205, 0.625, 0.4203, 0.5484, 0.4204, 0.5757, 0.4204, 0.5758, 0.4203, 0.5484, 0.4203, 0.5484, 0.4205, 0.625, 0.4204, 0.5984, 0.4204, 0.5984, 0.4205, 0.625, 0.4204, 0.5757, 0.4205, 0.625, 0.4205, 0.625, 0.4204, 0.5757, 0.4205, 0.625, 0.4204, 0.5757, 0.4204, 0.5757, 0.4205, 0.625, 0.4204, 0.5758, 0.4205, 0.625, 0.4205, 0.625, 0.4204, 0.5758, 0.4204, 0.5757, 0.4204, 0.5758, 0.4204, 0.5758, 0.4204, 0.5757, 0.4205, 0.625, 0.4204, 0.5984, 0.4204, 0.5757, 0.4205, 0.625, 0.4204, 0.5984, 0.4205, 0.625, 0.4205, 0.625, 0.4204, 0.5758, 0.4204, 0.5984, 0.4204, 0.5984, 0.4204, 0.5758, 0.4204, 0.5757, 0.4204, 0.5984, 0.4205, 0.625, 0.4205, 0.625, 0.4204, 0.5984, 0.4204, 0.5984, 0.4204, 0.5984, 0.4204, 0.5984, 0.4204, 0.5984, 0.4204, 0.5984, 0.4205, 0.625, 0.4205, 0.625, 0.4204, 0.5984, 0.4204, 0.5984, 0.4204, 0.5984, 0.4204, 0.5984, 0.4204, 0.5984, 0.4204, 0.5984, 0.4204, 0.5984, 0.4204, 0.5984, 0.4204, 0.5984, 0.4204, 0.5984, 0.4204, 0.5984, 0.4204, 0.5984, 0.4204, 0.5984, 0.4204, 0.5984, 0.4204, 0.5984, 0.4204, 0.5984, 0.4204, 0.5984, 0.4204, 0.5984, 0.4204, 0.5984, 0.4204, 0.5984, 0.4204, 0.5984, 0.4204, 0.5984, 0.4204, 0.5984, 0.4204, 0.5984, 0.4204, 0.5984, 0.4204, 0.5984, 0.4204, 0.5984, 0.4204, 0.5984, 0.4204, 0.5984, 0.4204, 0.5984, 0.4204, 0.5984, 0.4204, 0.5984, 0.4204, 0.5984, 0.4201, 0.504, 0.4201, 0.504, 0.375, 0.5, 0.0, 0.0, 0.4205, 0.625, 0.4203, 0.5495, 0.4203, 0.5495, 0.4205, 0.625, 0.4205, 0.625, 0.4203, 0.5495, 0.4203, 0.5495, 0.4205, 0.625, 0.4203, 0.5495, 0.4203, 0.5495, 0.4203, 0.5495, 0.4203, 0.5495, 0.4203, 0.5495, 0.4203, 0.5495, 0.4203, 0.5495, 0.4203, 0.5495, 0.4203, 0.5495, 0.4203, 0.5495, 0.4203, 0.5495, 0.4203, 0.5495, 0.4203, 0.5495, 0.4203, 0.5495, 0.4203, 0.5495, 0.4203, 0.5495, 0.4203, 0.5495, 0.4203, 0.5495, 0.4203, 0.5495, 0.4203, 0.5495, 0.4203, 0.5495, 0.4203, 0.5495, 0.4203, 0.5495, 0.4203, 0.5495, 0.4203, 0.5495, 0.4203, 0.5495, 0.4203, 0.5495, 0.4203, 0.5495, 0.4203, 0.5495, 0.4203, 0.5495, 0.4203, 0.5495, 0.4203, 0.5495, 0.4203, 0.5495, 0.4203, 0.5495, 0.4203, 0.5495, 0.4203, 0.5495, 0.4204, 0.5757, 0.4204, 0.5757, 0.4204, 0.5757, 0.4204, 0.5757, 0.4204, 0.5757, 0.4204, 0.5758, 0.4204, 0.5758, 0.4204, 0.5757, 0.4204, 0.5758, 0.4204, 0.5757, 0.4204, 0.5757, 0.4204, 0.5758, 0.4204, 0.5758, 0.4204, 0.5758, 0.4204, 0.5758, 0.4204, 0.5758, 0.4204, 0.5758, 0.4204, 0.5758, 0.0, 0.0, 0.0, 0.0, 0.0, 0.0, 0.4204, 0.5758, 0.4204, 0.5758, 0.4204, 0.5757, 0.4204, 0.5757, 0.4204, 0.5758, 0.0, 0.0, 0.0, 0.0, 0.0, 0.0, 0.0, 0.0, 0.0, 0.0, 0.0, 0.0, 0.0, 0.0, 0.0, 0.0, 0.4204, 0.5758, 0.4204, 0.5757, 0.4204, 0.5757, 0.4204, 0.5758, 0.4204, 0.5758, 0.4204, 0.5757, 0.0, 0.0, 0.0, 0.0, 0.0, 0.0, 0.4204, 0.5757, 0.4204, 0.5757, 0.4204, 0.5757, 0.4204, 0.5757, 0.4204, 0.5757, 0.4204, 0.5757, 0.4204, 0.5757, 0.4204, 0.5757, 0.0, 0.0, 0.0, 0.0, 0.0, 0.0, 0.0, 0.0, 0.0, 0.0, 0.0, 0.0, 0.0, 0.0, 0.0, 0.0, 0.0, 0.0, 0.0, 0.0, 0.0, 0.0, 0.0, 0.0, 0.0, 0.0, 0.4204, 0.5758, 0.4204, 0.5758, 0.0, 0.0, 0.4204, 0.5758, 0.4204, 0.5757, 0.4204, 0.5757, 0.4204, 0.5758, 0.0, 0.0, 0.0, 0.0, 0.0, 0.0, 0.0, 0.0, 0.4204, 0.5757, 0.4204, 0.5757, 0.4204, 0.5757, 0.4204, 0.5757, 0.0, 0.0, 0.0, 0.0, 0.0, 0.0, 0.0, 0.0, 0.4204, 0.5757, 0.4204, 0.5757, 0.4204, 0.5757, 0.4204, 0.5757, 0.0, 0.0, 0.0, 0.0, 0.0, 0.0, 0.0, 0.0, 0.0, 0.0, 0.4204, 0.5758, 0.4204, 0.5758, 0.0, 0.0, 0.4204, 0.5758, 0.0, 0.0, 0.0, 0.0, 0.4204, 0.5758, 0.4204, 0.5758, 0.4204, 0.5758, 0.4204, 0.5758, 0.4204, 0.5758, 0.0, 0.0, 0.4204, 0.5758, 0.4204, 0.5758, 0.0, 0.0, 0.4204, 0.5758, 0.4204, 0.5757, 0.4204, 0.5757, 0.4204, 0.5758, 0.4204, 0.5758, 0.4204, 0.5758, 0.4204, 0.5758, 0.4204, 0.5758, 0.4204, 0.5757, 0.4204, 0.5757, 0.4204, 0.5757, 0.4204, 0.5757, 0.4204, 0.5758, 0.4204, 0.5758, 0.4204, 0.5758, 0.4204, 0.5758, 0.4204, 0.5757, 0.4204, 0.5758, 0.4204, 0.5758, 0.4204, 0.5757, 0.4204, 0.5758, 0.4204, 0.5758, 0.4204, 0.5758, 0.4204, 0.5758, 0.0, 0.0, 0.0, 0.0, 0.0, 0.0, 0.0, 0.0, 0.0, 0.0, 0.0, 0.0, 0.0, 0.0, 0.0, 0.0, 0.0, 0.0, 0.0, 0.0, 0.0, 0.0, 0.0, 0.0, 0.0, 0.0, 0.0, 0.0, 0.0, 0.0, 0.0, 0.0, 0.0, 0.0, 0.0, 0.0, 0.0, 0.0, 0.0, 0.0, 0.0, 0.0, 0.0, 0.0, 0.0, 0.0, 0.0, 0.0, 0.0, 0.0, 0.0, 0.0, 0.08631, 0.1182, 0.4204, 0.5757, 0.4204, 0.5757, 0.4204, 0.5757, 0.4204, 0.5757, 0.0, 0.0, 0.0, 0.0, 0.4204, 0.5757, 0.4204, 0.5757, 0.4204, 0.5757, 0.4204, 0.5757, 0.4204, 0.5757, 0.4204, 0.5757, 0.0, 0.0, 0.0, 0.0, 0.0, 0.0, 0.0, 0.0, 0.0, 0.0, 0.0, 0.0, 0.0, 0.0, 0.0, 0.0, 0.0, 0.0, 0.0, 0.0, 0.0, 0.0, 0.0, 0.0, 0.0, 0.0, 0.4204, 0.5757, 0.4204, 0.5757, 0.4204, 0.5757, 0.4204, 0.5757, 0.4204, 0.5757, 0.4204, 0.5757, 0.4204, 0.5757, 0.4204, 0.5757, 0.4204, 0.5757, 0.4204, 0.5757, 0.4204, 0.5757, 0.4204, 0.5757, 0.4204, 0.5757, 0.4204, 0.5757, 0.4204, 0.5757, 0.4204, 0.5757, 0.4204, 0.5757, 0.4204, 0.5757, 0.4204, 0.5757, 0.4204, 0.5757, 0.4204, 0.5757, 0.4204, 0.5757, 0.4204, 0.5757, 0.4204, 0.5757, 0.4204, 0.5757, 0.4204, 0.5757, 0.4204, 0.5757, 0.4204, 0.5757, 0.4204, 0.5757, 0.4204, 0.5757, 0.4204, 0.5757, 0.4204, 0.5757, 0.4204, 0.5757, 0.4204, 0.5757, 0.4204, 0.5757, 0.4204, 0.5757, 0.4204, 0.5757, 0.4204, 0.5757, 0.4204, 0.5757, 0.4204, 0.5757, 0.4204, 0.5757, 0.4204, 0.5757, 0.4204, 0.5757, 0.4204, 0.5757, 0.0, 0.0, 0.0, 0.0, 0.0, 0.0, 0.0, 0.0, 0.4204, 0.5757, 0.4204, 0.5757, 0.4204, 0.5757, 0.4204, 0.5757, 0.4204, 0.5757, 0.4204, 0.5757, 0.4204, 0.5757, 0.4204, 0.5757, 0.4204, 0.5757, 0.4204, 0.5757, 0.4204, 0.5757, 0.4204, 0.5757, 0.0, 0.0, 0.0, 0.0, 0.0, 0.0, 0.0, 0.0, 0.0, 0.0, 0.0, 0.0, 0.08631, 0.1182, 0.3393, 0.4648, 0.0986, 0.1351, 0.3393, 0.4648, 0.08631, 0.1182, 0.2867, 0.3928, 0.4097, 0.5612, 0.4143, 0.5674, 0.4153, 0.5689, 0.415, 0.5684, 0.4153, 0.5689, 0.415, 0.5684, 0.415, 0.5684, 0.4153, 0.5689, 0.4204, 0.5757, 0.4204, 0.5757, 0.4097, 0.5612, 0.2867, 0.3928, 0.4204, 0.5757, 0.4204, 0.5757, 0.4143, 0.5674, 0.4097, 0.5612, 0.4204, 0.5757, 0.4204, 0.5757, 0.4153, 0.5689, 0.4143, 0.5674, 0.4204, 0.5757, 0.4204, 0.5757, 0.415, 0.5684, 0.4153, 0.5689, 0.4204, 0.5757, 0.4204, 0.5757, 0.0986, 0.1351, 0.415, 0.5684, 0.4204, 0.5757, 0.0, 0.0, 0.3393, 0.4648, 0.0986, 0.1351, 0.4204, 0.5757, 0.2867, 0.3928, 0.08631, 0.1182, 0.0, 0.0, 0.4097, 0.5612, 0.4143, 0.5674, 0.4143, 0.5674, 0.4097, 0.5612, 0.0986, 0.1351, 0.3393, 0.4648, 0.3393, 0.4648, 0.0986, 0.1351, 0.3393, 0.4648, 0.08631, 0.1182, 0.08631, 0.1182, 0.3393, 0.4648, 0.415, 0.5684, 0.0986, 0.1351, 0.0986, 0.1351, 0.415, 0.5684, 0.4143, 0.5674, 0.4153, 0.5689, 0.4153, 0.5689, 0.4143, 0.5674, 0.2867, 0.3928, 0.4097, 0.5612, 0.4097, 0.5612, 0.2867, 0.3928, 0.14, 0.1918, 0.14, 0.1918, 0.14, 0.1918, 0.14, 0.1918, 0.08631, 0.1182, 0.2867, 0.3928, 0.2334, 0.3197, 0.1396, 0.1912, 0.2867, 0.3928, 0.2867, 0.3928, 0.2331, 0.3192, 0.2334, 0.3197, 0.2867, 0.3928, 0.08631, 0.1182, 0.14, 0.1918, 0.2331, 0.3192, 0.08631, 0.1182, 0.08631, 0.1182, 0.1396, 0.1912, 0.14, 0.1918, 0.2334, 0.3197, 0.2334, 0.3197, 0.2334, 0.3197, 0.2334, 0.3197, 0.1396, 0.1912, 0.2334, 0.3197, 0.2334, 0.3197, 0.1396, 0.1912, 0.2331, 0.3192, 0.14, 0.1918, 0.14, 0.1918, 0.2331, 0.3192, 0.14, 0.1918, 0.1396, 0.1912, 0.1396, 0.1912, 0.14, 0.1918, 0.0, 0.0, 0.0, 0.0, 0.0, 0.0, 0.0, 0.0, 0.14, 0.1918, 0.1396, 0.1912, 0.1396, 0.1912, 0.14, 0.1918, 0.1396, 0.1912, 0.1396, 0.1912, 0.1396, 0.1912, 0.1396, 0.1912, 0.2331, 0.3192, 0.2331, 0.3192, 0.2331, 0.3192, 0.2331, 0.3192, 0.2334, 0.3197, 0.2331, 0.3192, 0.2331, 0.3192, 0.2334, 0.3197, 0.2331, 0.3192, 0.2331, 0.3192, 0.2331, 0.3192, 0.2331, 0.3192, 0.0, 0.0, 0.0, 0.0, 0.0, 0.0, 0.0, 0.0, 0.2331, 0.3193, 0.2331, 0.3193, 0.2331, 0.3193, 0.2331, 0.3193, 0.2334, 0.3197, 0.2331, 0.3192, 0.2331, 0.3192, 0.2334, 0.3197, 0.2334, 0.3197, 0.2334, 0.3197, 0.2334, 0.3197, 0.2334, 0.3197, 0.0, 0.0, 0.0, 0.0, 0.0, 0.0, 0.0, 0.0, 0.2334, 0.3197, 0.2331, 0.3192, 0.2331, 0.3193, 0.2334, 0.3196, 0.2331, 0.3192, 0.2331, 0.3192, 0.2331, 0.3193, 0.2331, 0.3193, 0.2331, 0.3192, 0.2334, 0.3197, 0.2334, 0.3196, 0.2331, 0.3193, 0.2334, 0.3197, 0.2334, 0.3197, 0.2334, 0.3196, 0.2334, 0.3196, 0.2334, 0.3196, 0.2331, 0.3193, 0.2331, 0.3193, 0.2334, 0.3196, 0.2334, 0.3196, 0.2334, 0.3196, 0.2334, 0.3196, 0.2334, 0.3196, 0.2333, 0.3196, 0.2333, 0.3196, 0.2333, 0.3196, 0.2333, 0.3196, 0.2334, 0.3196, 0.2334, 0.3196, 0.2334, 0.3196, 0.2334, 0.3196, 0.2334, 0.3196, 0.2334, 0.3196, 0.2334, 0.3196, 0.2334, 0.3196, 0.2334, 0.3196, 0.2334, 0.3196, 0.2334, 0.3196, 0.2334, 0.3196, 0.2334, 0.3196, 0.2334, 0.3196, 0.2334, 0.3196, 0.2334, 0.3196, 0.2334, 0.3196, 0.2334, 0.3196, 0.2334, 0.3196, 0.2334, 0.3196, 0.2331, 0.3193, 0.2331, 0.3193, 0.2331, 0.3193, 0.2331, 0.3193, 0.2331, 0.3193, 0.2331, 0.3193, 0.2331, 0.3193, 0.2331, 0.3193, 0.2331, 0.3193, 0.2331, 0.3193, 0.2331, 0.3193, 0.2331, 0.3193, 0.2331, 0.3193, 0.2331, 0.3193, 0.2331, 0.3193, 0.2331, 0.3193, 0.2334, 0.3196, 0.2334, 0.3196, 0.2334, 0.3196, 0.2334, 0.3196, 0.2334, 0.3196, 0.2334, 0.3196, 0.2334, 0.3196, 0.2334, 0.3196, 0.2334, 0.3196, 0.2334, 0.3196, 0.2334, 0.3196, 0.2334, 0.3196, 0.2334, 0.3196, 0.2334, 0.3196, 0.2334, 0.3196, 0.2334, 0.3196, 0.2331, 0.3193, 0.2331, 0.3193, 0.2331, 0.3193, 0.2331, 0.3193, 0.2331, 0.3193, 0.2331, 0.3193, 0.2331, 0.3193, 0.2331, 0.3193, 0.2331, 0.3193, 0.2331, 0.3193, 0.2331, 0.3193, 0.2331, 0.3193, 0.2331, 0.3193, 0.2331, 0.3193, 0.2331, 0.3193, 0.2331, 0.3193, 0.2331, 0.3193, 0.2334, 0.3196, 0.2333, 0.3196, 0.2332, 0.3194, 0.2334, 0.3196, 0.2334, 0.3196, 0.2333, 0.3196, 0.2333, 0.3196, 0.2334, 0.3196, 0.2331, 0.3193, 0.2332, 0.3194, 0.2333, 0.3196, 0.2331, 0.3193, 0.2331, 0.3193, 0.2332, 0.3194, 0.2332, 0.3194, 0.2332, 0.3194, 0.2332, 0.3194, 0.2332, 0.3194, 0.2332, 0.3194, 0.2332, 0.3194, 0.2333, 0.3196, 0.2333, 0.3196, 0.2332, 0.3194, 0.2333, 0.3196, 0.2332, 0.3194, 0.2332, 0.3194, 0.2333, 0.3196, 0.2332, 0.3194, 0.2332, 0.3194, 0.2332, 0.3194, 0.2332, 0.3194, 0.2331, 0.3193, 0.2331, 0.3193, 0.2331, 0.3193, 0.2331, 0.3193, 0.2331, 0.3193, 0.2334, 0.3196, 0.2334, 0.3196, 0.2331, 0.3193, 0.2331, 0.3193, 0.2331, 0.3193, 0.2331, 0.3193, 0.2331, 0.3193, 0.2334, 0.3196, 0.2331, 0.3193, 0.2331, 0.3193, 0.2334, 0.3196, 0.2331, 0.3193, 0.2331, 0.3193, 0.2331, 0.3193, 0.2331, 0.3193, 0.2331, 0.3193, 0.2331, 0.3193, 0.2331, 0.3193, 0.2331, 0.3193, 0.2331, 0.3193, 0.2331, 0.3193, 0.2331, 0.3193, 0.2331, 0.3193, 0.2331, 0.3193, 0.2331, 0.3193, 0.2331, 0.3193, 0.2331, 0.3193, 0.2334, 0.3196, 0.2334, 0.3196, 0.2334, 0.3196, 0.2334, 0.3196, 0.2334, 0.3196, 0.2334, 0.3196, 0.2334, 0.3196, 0.2334, 0.3196, 0.2334, 0.3196, 0.2334, 0.3196, 0.2334, 0.3196, 0.2334, 0.3196, 0.2334, 0.3196, 0.2334, 0.3196, 0.2334, 0.3196, 0.2334, 0.3196, 0.2332, 0.3194, 0.2333, 0.3196, 0.2333, 0.3196, 0.2332, 0.3194, 0.2333, 0.3196, 0.2333, 0.3196, 0.2333, 0.3196, 0.2333, 0.3196, 0.2332, 0.3194, 0.2333, 0.3196, 0.2333, 0.3196, 0.2332, 0.3194, 0.2333, 0.3196, 0.2332, 0.3194, 0.2332, 0.3194, 0.2333, 0.3196, 0.2334, 0.3196, 0.2331, 0.3193, 0.2331, 0.3193, 0.2334, 0.3196, 0.2334, 0.3196, 0.2331, 0.3193, 0.2331, 0.3193, 0.2334, 0.3196, 0.2334, 0.3196, 0.2334, 0.3196, 0.2334, 0.3196, 0.2334, 0.3196, 0.2331, 0.3193, 0.2334, 0.3196, 0.2334, 0.3196, 0.2331, 0.3193, 0.2334, 0.3196, 0.2334, 0.3196, 0.2334, 0.3196, 0.2334, 0.3196, 0.2334, 0.3196, 0.2334, 0.3196, 0.2334, 0.3196, 0.2334, 0.3196, 0.2334, 0.3196, 0.2334, 0.3196, 0.2334, 0.3196, 0.2334, 0.3196, 0.2334, 0.3196, 0.2334, 0.3196, 0.2334, 0.3196, 0.2334, 0.3196, 0.2331, 0.3193, 0.2331, 0.3193, 0.2331, 0.3193, 0.2331, 0.3193, 0.2331, 0.3193, 0.2331, 0.3193, 0.2331, 0.3193, 0.2331, 0.3193, 0.2331, 0.3193, 0.2331, 0.3193, 0.2331, 0.3193, 0.2331, 0.3193, 0.2331, 0.3193, 0.2331, 0.3193, 0.2331, 0.3193, 0.2331, 0.3193, 0.6081, 0.375, 0.607, 0.4548, 0.5924, 0.4308, 0.5839, 0.406, 0.607, 0.4548, 0.6062, 0.5202, 0.5297, 0.5013, 0.5924, 0.4308, 0.6062, 0.5202, 0.375, 0.5, 0.4513, 0.4926, 0.5297, 0.5013, 0.375, 0.5, 0.375, 0.375, 0.4396, 0.4034, 0.4513, 0.4926, 0.375, 0.375, 0.6081, 0.375, 0.5839, 0.406, 0.4396, 0.4034, 0.6062, 0.5202, 0.6081, 0.625, 0.6081, 0.625, 0.6062, 0.5202, 0.4205, 0.625, 0.4201, 0.504, 0.4201, 0.504, 0.4205, 0.625, 0.4201, 0.504, 0.6062, 0.5202, 0.6062, 0.5202, 0.4201, 0.504, 0.6081, 0.625, 0.4205, 0.625, 0.4205, 0.625, 0.6081, 0.625, 0.6081, 0.625, 0.4205, 0.625, 0.4205, 0.625, 0.6081, 0.625, 0.6062, 0.5202, 0.6081, 0.625, 0.6081, 0.625, 0.6062, 0.5202, 0.4205, 0.625, 0.4201, 0.504, 0.4201, 0.504, 0.4205, 0.625, 0.4201, 0.504, 0.6062, 0.5202, 0.6062, 0.5202, 0.4201, 0.504, 0.6081, 0.625, 0.4205, 0.625, 0.4205, 0.625, 0.6081, 0.625, 0.4205, 0.625, 0.4205, 0.625, 0.4205, 0.625, 0.4205, 0.625, 0.4205, 0.625, 0.6081, 0.625, 0.6081, 0.625, 0.4205, 0.625, 0.6081, 0.625, 0.6081, 0.625, 0.6081, 0.625, 0.6081, 0.625, 0.6081, 0.625, 0.4205, 0.625, 0.4205, 0.625, 0.6081, 0.625, 0.4205, 0.625, 0.4205, 0.625, 0.4205, 0.625, 0.4205, 0.625, 0.4205, 0.625, 0.6081, 0.625, 0.6081, 0.625, 0.4205, 0.625, 0.6081, 0.625, 0.6081, 0.625, 0.6081, 0.625, 0.6081, 0.625, 0.375, 0.5, 0.25, 0.5, 0.4201, 0.504, 0.4201, 0.504, 0.4201, 0.504, 0.4201, 0.504, 0.4205, 0.625, 0.4205, 0.625, 0.4201, 0.504, 0.4205, 0.625, 0.6081, 0.625, 0.6062, 0.5202, 0.6081, 0.375, 0.607, 0.4548, 0.6709, 0.5202, 0.7499, 0.5201, 0.375, 0.375, 0.375, 0.375, 0.375, 0.5, 0.375, 0.5, 0.375, 0.5, 0.0, 0.0, 0.0, 0.0, 0.375, 0.5, 0.375, 0.375, 0.25, 0.5, 0.375, 0.5, 0.375, 0.5, 0.4201, 0.504, 0.4201, 0.504, 0.4205, 0.625, 0.4205, 0.625, 0.0, 0.0, 0.0, 0.0, 0.6062, 0.5202, 0.6062, 0.5202, 0.6062, 0.5202, 0.6062, 0.5202, 0.0, 0.0, 0.4201, 0.504, 0.5839, 0.406, 0.4396, 0.4034, 0.4513, 0.4926, 0.5297, 0.5013, 0.5924, 0.4308, 0.6709, 0.5202, 0.6709, 0.5202, 0.6709, 0.5202, 0.607, 0.4548, 0.6062, 0.5202, 0.6062, 0.5202, 0.4203, 0.5495, 0.4203, 0.5495, 0.4203, 0.5484, 0.4203, 0.5484, 0.6062, 0.5202, 0.6081, 0.625, 0.4205, 0.625, 0.4201, 0.504, 0.6709, 0.5202, 0.6062, 0.5202, 0.6062, 0.5202, 0.4201, 0.504, 0.4201, 0.504, 0.6709, 0.5202, 0.4201, 0.504, 0.6081, 0.375, 0.7499, 0.5201, 0.0, 0.0, 0.375, 0.375, 0.0, 0.0, 0.4201, 0.504, 0.25, 0.5, 0.375, 0.375, 0.375, 0.375, 0.7499, 0.5201, 0.6709, 0.5202, 0.6709, 0.5202, 0.0, 0.0, 0.0, 0.0, 0.6709, 0.5202, 0.6709, 0.5202, 0.4201, 0.504, 0.4205, 0.625, 0.4205, 0.625, 0.4201, 0.504, 0.4203, 0.5484, 0.4203, 0.5495, 0.4201, 0.504, 0.4205, 0.625, 0.4205, 0.625, 0.4203, 0.5484, 0.4201, 0.504, 0.4201, 0.504, 0.4203, 0.5495, 0.4203, 0.5484, 0.4203, 0.5495, 0.4205, 0.625, 0.4205, 0.625, 0.4205, 0.625, 0.4205, 0.625, 0.4204, 0.5758, 0.4204, 0.5758, 0.4203, 0.5495, 0.4203, 0.5495, 0.4205, 0.625, 0.4205, 0.625, 0.4205, 0.625, 0.4205, 0.625, 0.4203, 0.5484, 0.4204, 0.5757, 0.4204, 0.5758, 0.4203, 0.5484, 0.4205, 0.625, 0.4205, 0.625, 0.4204, 0.5757, 0.4203, 0.5484, 0.4203, 0.5484, 0.4204, 0.5758, 0.4205, 0.625, 0.4205, 0.625, 0.4204, 0.5984, 0.4204, 0.5984, 0.4204, 0.5757, 0.4204, 0.5757, 0.4205, 0.625, 0.4205, 0.625, 0.4205, 0.625, 0.4205, 0.625, 0.4204, 0.5757, 0.4204, 0.5757, 0.4204, 0.5758, 0.4204, 0.5758, 0.4205, 0.625, 0.4205, 0.625, 0.4204, 0.5757, 0.4204, 0.5757, 0.4204, 0.5758, 0.4204, 0.5758, 0.4205, 0.625, 0.4205, 0.625, 0.4204, 0.5757, 0.4204, 0.5984, 0.4204, 0.5984, 0.4204, 0.5758, 0.4205, 0.625, 0.4205, 0.625, 0.4204, 0.5984, 0.4204, 0.5757, 0.4204, 0.5758, 0.4204, 0.5984, 0.4204, 0.5984, 0.4204, 0.5984, 0.4205, 0.625, 0.4205, 0.625, 0.4204, 0.5984, 0.4204, 0.5984, 0.4204, 0.5984, 0.4204, 0.5984, 0.4204, 0.5984, 0.4204, 0.5984, 0.4205, 0.625, 0.4205, 0.625, 0.4204, 0.5984, 0.4204, 0.5984, 0.4204, 0.5984, 0.4204, 0.5984, 0.4204, 0.5984, 0.4204, 0.5984, 0.4204, 0.5984, 0.4204, 0.5984, 0.4204, 0.5984, 0.4204, 0.5984, 0.4204, 0.5984, 0.4204, 0.5984, 0.4204, 0.5984, 0.4204, 0.5984, 0.4204, 0.5984, 0.4204, 0.5984, 0.4204, 0.5984, 0.4204, 0.5984, 0.4204, 0.5984, 0.4204, 0.5984, 0.4204, 0.5984, 0.4204, 0.5984, 0.4204, 0.5984, 0.4204, 0.5984, 0.4204, 0.5984, 0.4204, 0.5984, 0.4204, 0.5984, 0.4204, 0.5984, 0.4204, 0.5984, 0.4204, 0.5984, 0.4204, 0.5984, 0.4204, 0.5984, 0.4201, 0.504, 0.0, 0.0, 0.375, 0.5, 0.4201, 0.504, 0.4205, 0.625, 0.4205, 0.625, 0.4203, 0.5495, 0.4203, 0.5495, 0.4205, 0.625, 0.4205, 0.625, 0.4203, 0.5495, 0.4203, 0.5495, 0.4203, 0.5495, 0.4203, 0.5495, 0.4203, 0.5495, 0.4203, 0.5495, 0.4203, 0.5495, 0.4203, 0.5495, 0.4203, 0.5495, 0.4203, 0.5495, 0.4203, 0.5495, 0.4203, 0.5495, 0.4203, 0.5495, 0.4203, 0.5495, 0.4203, 0.5495, 0.4203, 0.5495, 0.4203, 0.5495, 0.4203, 0.5495, 0.4203, 0.5495, 0.4203, 0.5495, 0.4203, 0.5495, 0.4203, 0.5495, 0.4203, 0.5495, 0.4203, 0.5495, 0.4203, 0.5495, 0.4203, 0.5495, 0.4203, 0.5495, 0.4203, 0.5495, 0.4203, 0.5495, 0.4203, 0.5495, 0.4203, 0.5495, 0.4203, 0.5495, 0.4203, 0.5495, 0.4203, 0.5495, 0.4203, 0.5495, 0.4203, 0.5495, 0.4203, 0.5495, 0.4203, 0.5495, 0.4204, 0.5757, 0.4204, 0.5757, 0.4204, 0.5757, 0.4204, 0.5757, 0.4204, 0.5757, 0.4204, 0.5757, 0.4204, 0.5758, 0.4204, 0.5758, 0.4204, 0.5758, 0.4204, 0.5758, 0.4204, 0.5757, 0.4204, 0.5757, 0.4204, 0.5758, 0.4204, 0.5758, 0.4204, 0.5758, 0.4204, 0.5758, 0.4204, 0.5758, 0.4204, 0.5758, 0.0, 0.0, 0.0, 0.0, 0.0, 0.0, 0.4204, 0.5758, 0.4204, 0.5758, 0.4204, 0.5758, 0.4204, 0.5757, 0.4204, 0.5757, 0.0, 0.0, 0.0, 0.0, 0.0, 0.0, 0.0, 0.0, 0.0, 0.0, 0.0, 0.0, 0.0, 0.0, 0.0, 0.0, 0.4204, 0.5758, 0.4204, 0.5758, 0.4204, 0.5757, 0.4204, 0.5757, 0.4204, 0.5758, 0.0, 0.0, 0.0, 0.0, 0.0, 0.0, 0.4204, 0.5757, 0.4204, 0.5757, 0.4204, 0.5757, 0.4204, 0.5757, 0.4204, 0.5757, 0.4204, 0.5757, 0.4204, 0.5757, 0.4204, 0.5757, 0.4204, 0.5757, 0.0, 0.0, 0.0, 0.0, 0.0, 0.0, 0.0, 0.0, 0.0, 0.0, 0.0, 0.0, 0.0, 0.0, 0.0, 0.0, 0.0, 0.0, 0.0, 0.0, 0.0, 0.0, 0.0, 0.0, 0.0, 0.0, 0.0, 0.0, 0.4204, 0.5758, 0.4204, 0.5758, 0.4204, 0.5758, 0.4204, 0.5758, 0.4204, 0.5757, 0.4204, 0.5757, 0.0, 0.0, 0.0, 0.0, 0.0, 0.0, 0.0, 0.0, 0.4204, 0.5757, 0.4204, 0.5757, 0.4204, 0.5757, 0.4204, 0.5757, 0.0, 0.0, 0.0, 0.0, 0.0, 0.0, 0.0, 0.0, 0.4204, 0.5757, 0.4204, 0.5757, 0.4204, 0.5757, 0.4204, 0.5757, 0.0, 0.0, 0.0, 0.0, 0.0, 0.0, 0.0, 0.0, 0.0, 0.0, 0.0, 0.0, 0.4204, 0.5758, 0.4204, 0.5758, 0.4204, 0.5758, 0.4204, 0.5758, 0.0, 0.0, 0.0, 0.0, 0.4204, 0.5758, 0.4204, 0.5758, 0.4204, 0.5758, 0.4204, 0.5758, 0.0, 0.0, 0.0, 0.0, 0.4204, 0.5758, 0.4204, 0.5758, 0.4204, 0.5758, 0.4204, 0.5758, 0.4204, 0.5757, 0.4204, 0.5757, 0.4204, 0.5758, 0.4204, 0.5758, 0.4204, 0.5758, 0.4204, 0.5758, 0.4204, 0.5757, 0.4204, 0.5757, 0.4204, 0.5757, 0.4204, 0.5757, 0.4204, 0.5758, 0.4204, 0.5758, 0.4204, 0.5758, 0.4204, 0.5758, 0.4204, 0.5757, 0.4204, 0.5757, 0.4204, 0.5758, 0.4204, 0.5758, 0.4204, 0.5758, 0.4204, 0.5758, 0.4204, 0.5758, 0.4204, 0.5758, 0.0, 0.0, 0.0, 0.0, 0.0, 0.0, 0.0, 0.0, 0.0, 0.0, 0.0, 0.0, 0.0, 0.0, 0.0, 0.0, 0.0, 0.0, 0.0, 0.0, 0.0, 0.0, 0.0, 0.0, 0.0, 0.0, 0.0, 0.0, 0.0, 0.0, 0.0, 0.0, 0.0, 0.0, 0.0, 0.0, 0.0, 0.0, 0.0, 0.0, 0.0, 0.0, 0.0, 0.0, 0.0, 0.0, 0.0, 0.0, 0.0, 0.0, 0.08631, 0.1182, 0.0, 0.0, 0.4204, 0.5757, 0.4204, 0.5757, 0.4204, 0.5757, 0.4204, 0.5757, 0.0, 0.0, 0.0, 0.0, 0.4204, 0.5757, 0.4204, 0.5757, 0.4204, 0.5757, 0.4204, 0.5757, 0.4204, 0.5757, 0.4204, 0.5757, 0.0, 0.0, 0.0, 0.0, 0.0, 0.0, 0.0, 0.0, 0.0, 0.0, 0.0, 0.0, 0.0, 0.0, 0.0, 0.0, 0.0, 0.0, 0.0, 0.0, 0.0, 0.0, 0.0, 0.0, 0.0, 0.0, 0.4204, 0.5757, 0.4204, 0.5757, 0.4204, 0.5757, 0.4204, 0.5757, 0.4204, 0.5757, 0.4204, 0.5757, 0.4204, 0.5757, 0.4204, 0.5757, 0.4204, 0.5757, 0.4204, 0.5757, 0.4204, 0.5757, 0.4204, 0.5757, 0.4204, 0.5757, 0.4204, 0.5757, 0.4204, 0.5757, 0.4204, 0.5757, 0.4204, 0.5757, 0.4204, 0.5757, 0.4204, 0.5757, 0.4204, 0.5757, 0.4204, 0.5757, 0.4204, 0.5757, 0.4204, 0.5757, 0.4204, 0.5757, 0.4204, 0.5757, 0.4204, 0.5757, 0.4204, 0.5757, 0.4204, 0.5757, 0.4204, 0.5757, 0.4204, 0.5757, 0.4204, 0.5757, 0.4204, 0.5757, 0.4204, 0.5757, 0.4204, 0.5757, 0.4204, 0.5757, 0.4204, 0.5757, 0.4204, 0.5757, 0.4204, 0.5757, 0.4204, 0.5757, 0.4204, 0.5757, 0.4204, 0.5757, 0.4204, 0.5757, 0.4204, 0.5757, 0.4204, 0.5757, 0.0, 0.0, 0.0, 0.0, 0.0, 0.0, 0.0, 0.0, 0.4204, 0.5757, 0.4204, 0.5757, 0.4204, 0.5757, 0.4204, 0.5757, 0.4204, 0.5757, 0.4204, 0.5757, 0.4204, 0.5757, 0.4204, 0.5757, 0.4204, 0.5757, 0.4204, 0.5757, 0.4204, 0.5757, 0.4204, 0.5757, 0.0, 0.0, 0.0, 0.0, 0.0, 0.0, 0.0, 0.0, 0.0, 0.0, 0.3393, 0.4648, 0.08631, 0.1182, 0.0, 0.0, 0.0986, 0.1351, 0.415, 0.5684, 0.4153, 0.5689, 0.4143, 0.5674, 0.4097, 0.5612, 0.2867, 0.3928, 0.08631, 0.1182, 0.3393, 0.4648, 0.4153, 0.5689, 0.4153, 0.5689, 0.415, 0.5684, 0.415, 0.5684, 0.4204, 0.5757, 0.2867, 0.3928, 0.4097, 0.5612, 0.4204, 0.5757, 0.4204, 0.5757, 0.4097, 0.5612, 0.4143, 0.5674, 0.4204, 0.5757, 0.4204, 0.5757, 0.4143, 0.5674, 0.4153, 0.5689, 0.4204, 0.5757, 0.4204, 0.5757, 0.4153, 0.5689, 0.415, 0.5684, 0.4204, 0.5757, 0.4204, 0.5757, 0.415, 0.5684, 0.0986, 0.1351, 0.4204, 0.5757, 0.4204, 0.5757, 0.0986, 0.1351, 0.3393, 0.4648, 0.0, 0.0, 0.4204, 0.5757, 0.0, 0.0, 0.08631, 0.1182, 0.2867, 0.3928, 0.4097, 0.5612, 0.4097, 0.5612, 0.4143, 0.5674, 0.4143, 0.5674, 0.0986, 0.1351, 0.0986, 0.1351, 0.3393, 0.4648, 0.3393, 0.4648, 0.3393, 0.4648, 0.3393, 0.4648, 0.08631, 0.1182, 0.08631, 0.1182, 0.415, 0.5684, 0.415, 0.5684, 0.0986, 0.1351, 0.0986, 0.1351, 0.4143, 0.5674, 0.4143, 0.5674, 0.4153, 0.5689, 0.4153, 0.5689, 0.2867, 0.3928, 0.2867, 0.3928, 0.4097, 0.5612, 0.4097, 0.5612, 0.14, 0.1918, 0.14, 0.1918, 0.14, 0.1918, 0.14, 0.1918, 0.08631, 0.1182, 0.1396, 0.1912, 0.2334, 0.3197, 0.2867, 0.3928, 0.2867, 0.3928, 0.2334, 0.3197, 0.2331, 0.3192, 0.2867, 0.3928, 0.2867, 0.3928, 0.2331, 0.3192, 0.14, 0.1918, 0.08631, 0.1182, 0.08631, 0.1182, 0.14, 0.1918, 0.1396, 0.1912, 0.08631, 0.1182, 0.2334, 0.3197, 0.2334, 0.3197, 0.2334, 0.3197, 0.2334, 0.3197, 0.1396, 0.1912, 0.1396, 0.1912, 0.2334, 0.3197, 0.2334, 0.3197, 0.2331, 0.3192, 0.2331, 0.3192, 0.14, 0.1918, 0.14, 0.1918, 0.14, 0.1918, 0.14, 0.1918, 0.1396, 0.1912, 0.1396, 0.1912, 0.0, 0.0, 0.0, 0.0, 0.0, 0.0, 0.0, 0.0, 0.14, 0.1918, 0.14, 0.1918, 0.1396, 0.1912, 0.1396, 0.1912, 0.1396, 0.1912, 0.1396, 0.1912, 0.1396, 0.1912, 0.1396, 0.1912, 0.2331, 0.3192, 0.2331, 0.3192, 0.2331, 0.3192, 0.2331, 0.3192, 0.2334, 0.3197, 0.2334, 0.3197, 0.2331, 0.3192, 0.2331, 0.3192, 0.2331, 0.3192, 0.2331, 0.3192, 0.2331, 0.3192, 0.2331, 0.3192, 0.0, 0.0, 0.0, 0.0, 0.0, 0.0, 0.0, 0.0, 0.2331, 0.3193, 0.2331, 0.3193, 0.2331, 0.3193, 0.2331, 0.3193, 0.2334, 0.3197, 0.2334, 0.3197, 0.2331, 0.3192, 0.2331, 0.3192, 0.2334, 0.3197, 0.2334, 0.3197, 0.2334, 0.3197, 0.2334, 0.3197, 0.0, 0.0, 0.0, 0.0, 0.0, 0.0, 0.0, 0.0, 0.2334, 0.3197, 0.2334, 0.3196, 0.2331, 0.3193, 0.2331, 0.3192, 0.2331, 0.3192, 0.2331, 0.3193, 0.2331, 0.3193, 0.2331, 0.3192, 0.2331, 0.3192, 0.2331, 0.3193, 0.2334, 0.3196, 0.2334, 0.3197, 0.2334, 0.3197, 0.2334, 0.3196, 0.2334, 0.3196, 0.2334, 0.3197, 0.2334, 0.3196, 0.2334, 0.3196, 0.2331, 0.3193, 0.2331, 0.3193, 0.2334, 0.3196, 0.2334, 0.3196, 0.2334, 0.3196, 0.2334, 0.3196, 0.2333, 0.3196, 0.2333, 0.3196, 0.2333, 0.3196, 0.2333, 0.3196, 0.2334, 0.3196, 0.2334, 0.3196, 0.2334, 0.3196, 0.2334, 0.3196, 0.2334, 0.3196, 0.2334, 0.3196, 0.2334, 0.3196, 0.2334, 0.3196, 0.2334, 0.3196, 0.2334, 0.3196, 0.2334, 0.3196, 0.2334, 0.3196, 0.2334, 0.3196, 0.2334, 0.3196, 0.2334, 0.3196, 0.2334, 0.3196, 0.2334, 0.3196, 0.2334, 0.3196, 0.2334, 0.3196, 0.2334, 0.3196, 0.2331, 0.3193, 0.2331, 0.3193, 0.2331, 0.3193, 0.2331, 0.3193, 0.2331, 0.3193, 0.2331, 0.3193, 0.2331, 0.3193, 0.2331, 0.3193, 0.2331, 0.3193, 0.2331, 0.3193, 0.2331, 0.3193, 0.2331, 0.3193, 0.2331, 0.3193, 0.2331, 0.3193, 0.2331, 0.3193, 0.2331, 0.3193, 0.2334, 0.3196, 0.2334, 0.3196, 0.2334, 0.3196, 0.2334, 0.3196, 0.2334, 0.3196, 0.2334, 0.3196, 0.2334, 0.3196, 0.2334, 0.3196, 0.2334, 0.3196, 0.2334, 0.3196, 0.2334, 0.3196, 0.2334, 0.3196, 0.2334, 0.3196, 0.2334, 0.3196, 0.2334, 0.3196, 0.2334, 0.3196, 0.2331, 0.3193, 0.2331, 0.3193, 0.2331, 0.3193, 0.2331, 0.3193, 0.2331, 0.3193, 0.2331, 0.3193, 0.2331, 0.3193, 0.2331, 0.3193, 0.2331, 0.3193, 0.2331, 0.3193, 0.2331, 0.3193, 0.2331, 0.3193, 0.2331, 0.3193, 0.2331, 0.3193, 0.2331, 0.3193, 0.2331, 0.3193, 0.2331, 0.3193, 0.2332, 0.3194, 0.2333, 0.3196, 0.2334, 0.3196, 0.2334, 0.3196, 0.2333, 0.3196, 0.2333, 0.3196, 0.2334, 0.3196, 0.2334, 0.3196, 0.2333, 0.3196, 0.2332, 0.3194, 0.2331, 0.3193, 0.2331, 0.3193, 0.2332, 0.3194, 0.2332, 0.3194, 0.2331, 0.3193, 0.2332, 0.3194, 0.2332, 0.3194, 0.2332, 0.3194, 0.2332, 0.3194, 0.2332, 0.3194, 0.2332, 0.3194, 0.2333, 0.3196, 0.2333, 0.3196, 0.2333, 0.3196, 0.2333, 0.3196, 0.2332, 0.3194, 0.2332, 0.3194, 0.2332, 0.3194, 0.2332, 0.3194, 0.2332, 0.3194, 0.2332, 0.3194, 0.2331, 0.3193, 0.2331, 0.3193, 0.2331, 0.3193, 0.2331, 0.3193, 0.2331, 0.3193, 0.2331, 0.3193, 0.2334, 0.3196, 0.2334, 0.3196, 0.2331, 0.3193, 0.2331, 0.3193, 0.2331, 0.3193, 0.2331, 0.3193, 0.2334, 0.3196, 0.2334, 0.3196, 0.2331, 0.3193, 0.2331, 0.3193, 0.2331, 0.3193, 0.2331, 0.3193, 0.2331, 0.3193, 0.2331, 0.3193, 0.2331, 0.3193, 0.2331, 0.3193, 0.2331, 0.3193, 0.2331, 0.3193, 0.2331, 0.3193, 0.2331, 0.3193, 0.2331, 0.3193, 0.2331, 0.3193, 0.2331, 0.3193, 0.2331, 0.3193, 0.2331, 0.3193, 0.2331, 0.3193, 0.2334, 0.3196, 0.2334, 0.3196, 0.2334, 0.3196, 0.2334, 0.3196, 0.2334, 0.3196, 0.2334, 0.3196, 0.2334, 0.3196, 0.2334, 0.3196, 0.2334, 0.3196, 0.2334, 0.3196, 0.2334, 0.3196, 0.2334, 0.3196, 0.2334, 0.3196, 0.2334, 0.3196, 0.2334, 0.3196, 0.2334, 0.3196, 0.2332, 0.3194, 0.2332, 0.3194, 0.2333, 0.3196, 0.2333, 0.3196, 0.2333, 0.3196, 0.2333, 0.3196, 0.2333, 0.3196, 0.2333, 0.3196, 0.2332, 0.3194, 0.2332, 0.3194, 0.2333, 0.3196, 0.2333, 0.3196, 0.2333, 0.3196, 0.2333, 0.3196, 0.2332, 0.3194, 0.2332, 0.3194, 0.2334, 0.3196, 0.2334, 0.3196, 0.2331, 0.3193, 0.2331, 0.3193, 0.2334, 0.3196, 0.2334, 0.3196, 0.2331, 0.3193, 0.2331, 0.3193, 0.2334, 0.3196, 0.2334, 0.3196, 0.2334, 0.3196, 0.2334, 0.3196, 0.2331, 0.3193, 0.2331, 0.3193, 0.2334, 0.3196, 0.2334, 0.3196, 0.2334, 0.3196, 0.2334, 0.3196, 0.2334, 0.3196, 0.2334, 0.3196, 0.2334, 0.3196, 0.2334, 0.3196, 0.2334, 0.3196, 0.2334, 0.3196, 0.2334, 0.3196, 0.2334, 0.3196, 0.2334, 0.3196, 0.2334, 0.3196, 0.2334, 0.3196, 0.2334, 0.3196, 0.2334, 0.3196, 0.2334, 0.3196, 0.2331, 0.3193, 0.2331, 0.3193, 0.2331, 0.3193, 0.2331, 0.3193, 0.2331, 0.3193, 0.2331, 0.3193, 0.2331, 0.3193, 0.2331, 0.3193, 0.2331, 0.3193, 0.2331, 0.3193, 0.2331, 0.3193, 0.2331, 0.3193, 0.2331, 0.3193, 0.2331, 0.3193, 0.2331, 0.3193, 0.2331, 0.3193, 0.6081, 0.375, 0.5839, 0.406, 0.5924, 0.4308, 0.607, 0.4548, 0.607, 0.4548, 0.5924, 0.4308, 0.5297, 0.5013, 0.6062, 0.5202, 0.6062, 0.5202, 0.5297, 0.5013, 0.4513, 0.4926, 0.375, 0.5, 0.375, 0.5, 0.4513, 0.4926, 0.4396, 0.4034, 0.375, 0.375, 0.375, 0.375, 0.4396, 0.4034, 0.5839, 0.406, 0.6081, 0.375, 0.6062, 0.5202, 0.6062, 0.5202, 0.6081, 0.625, 0.6081, 0.625, 0.4205, 0.625, 0.4205, 0.625, 0.4201, 0.504, 0.4201, 0.504, 0.4201, 0.504, 0.4201, 0.504, 0.6062, 0.5202, 0.6062, 0.5202, 0.6062, 0.5202, 0.6062, 0.5202, 0.6081, 0.625, 0.6081, 0.625, 0.4205, 0.625, 0.4205, 0.625, 0.4201, 0.504, 0.4201, 0.504, 0.4201, 0.504, 0.4201, 0.504, 0.6062, 0.5202, 0.6062, 0.5202])
me_cube.materials.append(mat_material)
me_cube.use_mirror_vertex_groups = False
me_cube.update()

# ---- objects
ob_cube = bpy.data.objects.new('Cube', me_cube)

# ---- transforms, parenting, visibility, modifiers, constraints
ob_cube.location = (0.0, 0.0, 0.8572)
ob_cube.scale = (0.4376, 0.4376, 0.4376)
ob_cube.lock_rotations_4d = False
ob_cube.empty_display_type = 'ARROWS'
ob_cube.lineart.crease_threshold = 0.0
_m = ob_cube.modifiers.new('Mirror', 'MIRROR')
_m.use_axis = (False, True, False)
_m.use_clip = True

# ---- collection membership
col_collection.objects.link(ob_cube)

# ---- scene / render settings (as saved in the file)
scene.frame_start = 1; scene.frame_end = 250; scene.frame_set(36)
scene.render.engine = 'BLENDER_EEVEE_NEXT'
scene.cycles.sampling_pattern = 'TABULATED_SOBOL'
scene.eevee.ray_tracing_options.trace_max_roughness = 0.0
bpy.context.view_layer.update()

# ---- added for rendering (the .blend has no active camera and no usable light): camera, sun
cam_auto = bpy.data.cameras.new('AutoCamera')
cam_auto.lens = 50.0
cam_auto.sensor_width = 36.0
cam_auto.clip_end = 1000.0
ob_auto_camera = bpy.data.objects.new('AutoCamera', cam_auto)
scene.collection.objects.link(ob_auto_camera)
ob_auto_camera.location = (4.48792, -5.42947, 3.60894)
ob_auto_camera.rotation_euler = (1.09748, -7.21219e-08, 0.694738)
scene.camera = ob_auto_camera
light_auto_sun = bpy.data.lights.new('AutoSun', 'SUN')
light_auto_sun.energy = 3.0
light_auto_sun.angle = 0.0523599
ob_auto_sun = bpy.data.objects.new('AutoSun', light_auto_sun)
scene.collection.objects.link(ob_auto_sun)
ob_auto_sun.rotation_euler = (0.872665, 0.174533, 0.523599)
bpy.context.view_layer.update()
